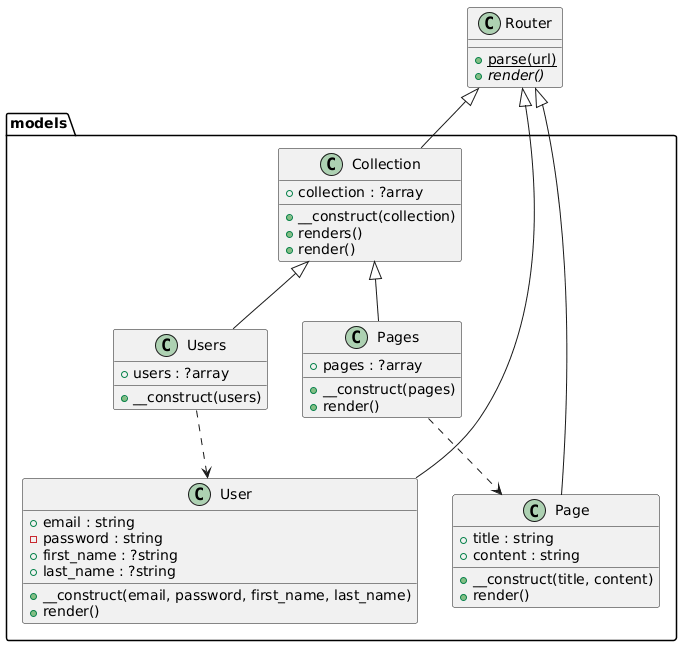

The diagram above was rendered by PlantUML. Its source (embedded in the PNG):
@startuml
class "Router" as Router {
    {static} +parse(url)
    {abstract} +render()
  }
  package models as models {
    class "User" as models_User {
      +email : string
      -password : string
      +first_name : ?string
      +last_name : ?string
      +__construct(email, password, first_name, last_name)
      +render()
    }
    class "Pages" as models_Pages {
      +pages : ?array
      +__construct(pages)
      +render()
    }
    class "Users" as models_Users {
      +users : ?array
      +__construct(users)
    }
    class "Collection" as models_Collection {
      +collection : ?array
      +__construct(collection)
      +renders()
      +render()
    }
    class "Page" as models_Page {
      +title : string
      +content : string
      +__construct(title, content)
      +render()
    }
  }
  Router <|-- models_Collection
  Router <|-- models_Page
  Router <|-- models_User
  models_Collection <|-- models_Pages
  models_Collection <|-- models_Users
  models_Pages ..> models_Page
  models_Users ..> models_User
@enduml